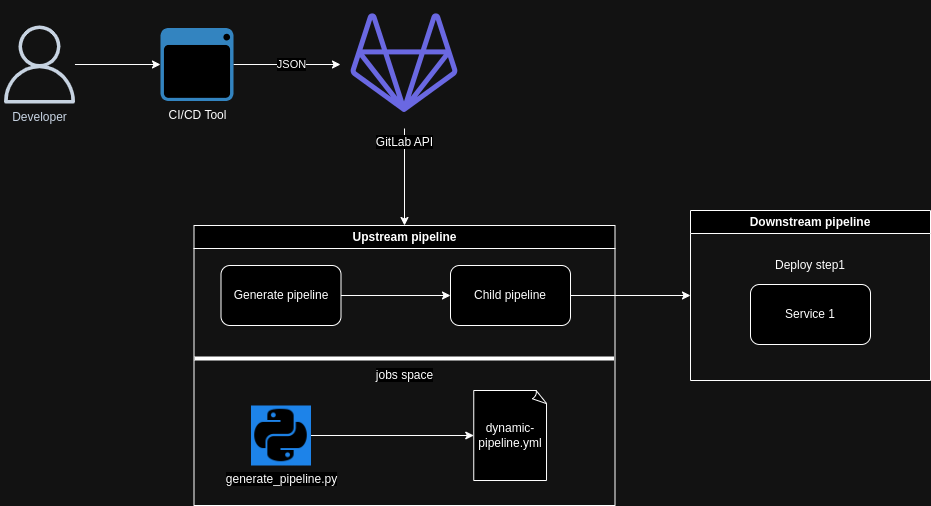

The diagram above was exported from draw.io. Its source (the exported page's mxGraphModel, read from the mxfile embedded in the PNG):
<mxGraphModel dx="1386" dy="775" grid="1" gridSize="10" guides="1" tooltips="1" connect="1" arrows="1" fold="1" page="1" pageScale="1" pageWidth="827" pageHeight="1169" math="0" shadow="0">
  <root>
    <mxCell id="0" />
    <mxCell id="1" parent="0" />
    <mxCell id="DkR8U4S3el6tz7PGXMYD-11" value="" style="edgeStyle=orthogonalEdgeStyle;rounded=0;orthogonalLoop=1;jettySize=auto;html=1;" edge="1" parent="1" source="DkR8U4S3el6tz7PGXMYD-7" target="DkR8U4S3el6tz7PGXMYD-10">
      <mxGeometry relative="1" as="geometry" />
    </mxCell>
    <mxCell id="DkR8U4S3el6tz7PGXMYD-7" value="Developer" style="sketch=0;outlineConnect=0;fontColor=#232F3E;gradientColor=none;fillColor=#232F3D;strokeColor=none;dashed=0;verticalLabelPosition=bottom;verticalAlign=top;align=center;html=1;fontSize=12;fontStyle=0;aspect=fixed;pointerEvents=1;shape=mxgraph.aws4.user;" vertex="1" parent="1">
      <mxGeometry x="40" y="90" width="78" height="78" as="geometry" />
    </mxCell>
    <mxCell id="DkR8U4S3el6tz7PGXMYD-13" value="" style="edgeStyle=orthogonalEdgeStyle;rounded=0;orthogonalLoop=1;jettySize=auto;html=1;" edge="1" parent="1" source="DkR8U4S3el6tz7PGXMYD-10" target="DkR8U4S3el6tz7PGXMYD-12">
      <mxGeometry relative="1" as="geometry" />
    </mxCell>
    <mxCell id="DkR8U4S3el6tz7PGXMYD-14" value="JSON" style="edgeLabel;html=1;align=center;verticalAlign=middle;resizable=0;points=[];" vertex="1" connectable="0" parent="DkR8U4S3el6tz7PGXMYD-13">
      <mxGeometry x="0.0575" y="1" relative="1" as="geometry">
        <mxPoint as="offset" />
      </mxGeometry>
    </mxCell>
    <mxCell id="DkR8U4S3el6tz7PGXMYD-10" value="CI/CD Tool" style="shadow=0;dashed=0;html=1;strokeColor=none;fillColor=#4495D1;labelPosition=center;verticalLabelPosition=bottom;verticalAlign=top;align=center;outlineConnect=0;shape=mxgraph.veeam.interface;" vertex="1" parent="1">
      <mxGeometry x="200" y="92.5" width="73" height="73" as="geometry" />
    </mxCell>
    <mxCell id="DkR8U4S3el6tz7PGXMYD-18" style="edgeStyle=orthogonalEdgeStyle;rounded=0;orthogonalLoop=1;jettySize=auto;html=1;" edge="1" parent="1" source="DkR8U4S3el6tz7PGXMYD-12" target="DkR8U4S3el6tz7PGXMYD-15">
      <mxGeometry relative="1" as="geometry" />
    </mxCell>
    <mxCell id="DkR8U4S3el6tz7PGXMYD-12" value="GitLab API" style="shape=image;html=1;verticalAlign=top;verticalLabelPosition=bottom;labelBackgroundColor=#ffffff;imageAspect=0;aspect=fixed;image=https://cdn1.iconfinder.com/data/icons/unicons-line-vol-3/24/gitlab-128.png" vertex="1" parent="1">
      <mxGeometry x="380" y="65" width="128" height="128" as="geometry" />
    </mxCell>
    <mxCell id="DkR8U4S3el6tz7PGXMYD-15" value="Upstream pipeline" style="swimlane;whiteSpace=wrap;html=1;" vertex="1" parent="1">
      <mxGeometry x="233.5" y="290" width="421" height="280" as="geometry">
        <mxRectangle x="233.5" y="290" width="140" height="30" as="alternateBounds" />
      </mxGeometry>
    </mxCell>
    <mxCell id="DkR8U4S3el6tz7PGXMYD-23" value="" style="edgeStyle=orthogonalEdgeStyle;rounded=0;orthogonalLoop=1;jettySize=auto;html=1;" edge="1" parent="DkR8U4S3el6tz7PGXMYD-15" source="DkR8U4S3el6tz7PGXMYD-20" target="DkR8U4S3el6tz7PGXMYD-22">
      <mxGeometry relative="1" as="geometry" />
    </mxCell>
    <mxCell id="DkR8U4S3el6tz7PGXMYD-20" value="Generate pipeline" style="rounded=1;whiteSpace=wrap;html=1;" vertex="1" parent="DkR8U4S3el6tz7PGXMYD-15">
      <mxGeometry x="27" y="40" width="120" height="60" as="geometry" />
    </mxCell>
    <mxCell id="DkR8U4S3el6tz7PGXMYD-22" value="Child pipeline" style="rounded=1;whiteSpace=wrap;html=1;" vertex="1" parent="DkR8U4S3el6tz7PGXMYD-15">
      <mxGeometry x="256.5" y="40" width="120" height="60" as="geometry" />
    </mxCell>
    <mxCell id="DkR8U4S3el6tz7PGXMYD-28" value="" style="edgeStyle=orthogonalEdgeStyle;rounded=0;orthogonalLoop=1;jettySize=auto;html=1;" edge="1" parent="DkR8U4S3el6tz7PGXMYD-15" source="DkR8U4S3el6tz7PGXMYD-24" target="DkR8U4S3el6tz7PGXMYD-27">
      <mxGeometry relative="1" as="geometry" />
    </mxCell>
    <mxCell id="DkR8U4S3el6tz7PGXMYD-24" value="generate_pipeline.py" style="shape=image;html=1;verticalAlign=top;verticalLabelPosition=bottom;labelBackgroundColor=#ffffff;imageAspect=0;aspect=fixed;image=https://cdn1.iconfinder.com/data/icons/ionicons-fill-vol-2/512/logo-python-128.png;imageBackground=#3399FF;" vertex="1" parent="DkR8U4S3el6tz7PGXMYD-15">
      <mxGeometry x="57" y="180" width="60" height="60" as="geometry" />
    </mxCell>
    <mxCell id="DkR8U4S3el6tz7PGXMYD-27" value="dynamic-pipeline.yml" style="whiteSpace=wrap;html=1;shape=mxgraph.basic.document" vertex="1" parent="DkR8U4S3el6tz7PGXMYD-15">
      <mxGeometry x="279.75" y="165" width="73.5" height="90" as="geometry" />
    </mxCell>
    <mxCell id="DkR8U4S3el6tz7PGXMYD-30" value="jobs space" style="line;strokeWidth=4;html=1;perimeter=backbonePerimeter;points=[];outlineConnect=0;" vertex="1" parent="DkR8U4S3el6tz7PGXMYD-15">
      <mxGeometry x="0.5" y="128" width="419.5" height="10" as="geometry" />
    </mxCell>
    <mxCell id="DkR8U4S3el6tz7PGXMYD-31" value="Downstream pipeline" style="swimlane;whiteSpace=wrap;html=1;" vertex="1" parent="1">
      <mxGeometry x="730" y="275" width="240" height="170" as="geometry">
        <mxRectangle x="233.5" y="290" width="140" height="30" as="alternateBounds" />
      </mxGeometry>
    </mxCell>
    <mxCell id="DkR8U4S3el6tz7PGXMYD-34" value="Service 1" style="rounded=1;whiteSpace=wrap;html=1;" vertex="1" parent="DkR8U4S3el6tz7PGXMYD-31">
      <mxGeometry x="60" y="74" width="120" height="60" as="geometry" />
    </mxCell>
    <mxCell id="DkR8U4S3el6tz7PGXMYD-37" value="" style="edgeStyle=orthogonalEdgeStyle;rounded=0;orthogonalLoop=1;jettySize=auto;html=1;" edge="1" parent="DkR8U4S3el6tz7PGXMYD-31" source="DkR8U4S3el6tz7PGXMYD-38">
      <mxGeometry relative="1" as="geometry">
        <mxPoint x="279.75" y="210" as="targetPoint" />
      </mxGeometry>
    </mxCell>
    <mxCell id="DkR8U4S3el6tz7PGXMYD-42" value="Deploy step1" style="text;strokeColor=none;align=center;fillColor=none;html=1;verticalAlign=middle;whiteSpace=wrap;rounded=0;" vertex="1" parent="DkR8U4S3el6tz7PGXMYD-31">
      <mxGeometry x="65" y="40" width="110" height="30" as="geometry" />
    </mxCell>
    <mxCell id="DkR8U4S3el6tz7PGXMYD-41" style="edgeStyle=orthogonalEdgeStyle;rounded=0;orthogonalLoop=1;jettySize=auto;html=1;entryX=0;entryY=0.5;entryDx=0;entryDy=0;" edge="1" parent="1" source="DkR8U4S3el6tz7PGXMYD-22" target="DkR8U4S3el6tz7PGXMYD-31">
      <mxGeometry relative="1" as="geometry" />
    </mxCell>
  </root>
</mxGraphModel>